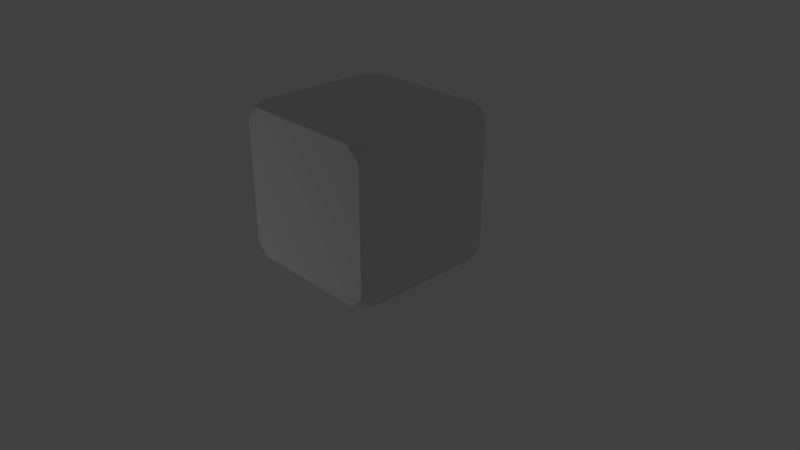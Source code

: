 # Source: block.blend  (saved by Blender 2.78.0; exported with 4.5.12 LTS)
import bpy
from mathutils import Matrix  # noqa: F401  (used for matrix-valued properties, if any)

bpy.ops.wm.read_factory_settings(use_empty=True)
scene = bpy.context.scene
scene.name = 'Scene'

# ---- collections
col_collection_1 = bpy.data.collections.new('Collection 1'); scene.collection.children.link(col_collection_1)

# ---- materials (node trees are filled in below, after node groups)
mat_none = bpy.data.materials.new('None')
mat_none.alpha_threshold = 0.0
mat_none.use_transparent_shadow = False
mat_none.specular_color = (0.8, 0.8, 0.8)
mat_none.roughness = 0.5
mat_none.specular_intensity = 1.0

# ---- material node trees

# ---- world
world_world = bpy.data.worlds.new('World'); scene.world = world_world
world_world.color = (0.05088, 0.05088, 0.05088)
world_world.use_sun_shadow = False
world_world.sun_shadow_jitter_overblur = 0.0
world_world.cycles.sampling_method = 'MANUAL'

# ---- cameras
cam_camera = bpy.data.cameras.new('Camera')
cam_camera.clip_end = 100.0
cam_camera.lens = 35.0
cam_camera.sensor_width = 32.0
cam_camera.sensor_height = 18.0
cam_camera.ortho_scale = 7.314
cam_camera.dof.focus_distance = 0.0
cam_camera.dof.aperture_fstop = 128.0

# ---- lights
light_lamp = bpy.data.lights.new('Lamp', 'POINT')
light_lamp.transmission_factor = 0.0
light_lamp.cutoff_distance = 30.0
light_lamp.energy = 100.0
light_lamp.shadow_buffer_clip_start = 1.001
light_lamp.shadow_soft_size = 0.1
light_lamp.shadow_maximum_resolution = 0.006
light_lamp.use_absolute_resolution = True

# ---- meshes
me_cube_001 = bpy.data.meshes.new('Cube.001')
me_cube_001.from_pydata([(0.819, 0.0, 1.0), (1.0, 0.181, 1.0), (1.0, 1.819, 1.0), (0.819, 2.0, 1.0), (-0.819, 2.0, 1.0), (-1.0, 1.819, 1.0), (-1.0, 0.181, 1.0), (-0.819, 0.0, 1.0), (1.0, 0.0, -0.819), (1.0, 0.181, -1.0), (1.0, 1.819, -1.0), (1.0, 1.91, -0.9095), (1.0, 2.0, -0.819), (1.0, 2.0, 0.819), (1.0, 0.0, 0.819), (0.9095, 2.0, -0.9095), (0.819, 2.0, -1.0), (-0.819, 2.0, -1.0), (-1.0, 2.0, -0.819), (-1.0, 2.0, 0.819), (-1.0, 0.0, 0.819), (-1.0, 1.819, -1.0), (-1.0, 0.181, -1.0), (-1.0, 0.0, -0.819), (-0.819, 0.0, -1.0), (0.9095, 1.91, -1.0), (0.819, 0.0, -1.0), (-0.962, 0.03795, 0.962), (-0.962, 1.962, 0.962), (-0.962, 0.03795, -0.962), (-0.962, 1.962, -0.962), (0.962, 0.03795, 0.962), (0.962, 1.962, 0.962), (0.962, 0.03795, -0.962), (0.962, 1.962, -0.962), (-1.0, 0.001158, 0.8202), (-1.0, 0.0, 0.8142)], [], [(0, 1, 2, 3, 4, 5, 6, 7), (8, 9, 10, 11, 12, 13, 2, 1, 14), (12, 15, 16, 17, 18, 19, 4, 3, 13), (20, 35, 36), (24, 22, 21, 17, 16, 25, 10, 9, 26), (8, 33, 9), (7, 6, 27), (19, 5, 28), (35, 27, 6), (13, 3, 32), (5, 4, 28), (17, 30, 18), (7, 27, 35, 20), (29, 23, 22), (1, 0, 31), (11, 10, 34, 12), (4, 19, 28), (33, 26, 9), (23, 24, 26, 8, 14, 0, 7, 20, 36), (16, 15, 12, 34), (8, 26, 33), (16, 34, 10, 25), (21, 18, 30), (2, 32, 3), (21, 30, 17), (24, 29, 22), (2, 13, 32), (14, 1, 31), (36, 35, 6, 5, 19, 18, 21, 22, 23), (29, 24, 23), (14, 31, 0)])
me_cube_001.polygons.foreach_set('use_smooth', [True] * 31)
_k = set([(0, 1), (0, 7), (0, 14), (1, 2), (1, 14), (2, 3), (2, 13), (3, 4), (3, 13), (4, 5), (4, 19), (5, 6), (5, 19), (6, 7), (6, 35), (7, 20), (8, 9), (8, 14), (8, 26), (9, 10), (9, 26), (10, 11), (10, 25), (11, 12), (12, 13), (12, 15), (15, 16), (16, 17), (16, 25), (17, 18), (17, 21), (18, 19), (18, 21), (20, 35), (20, 36), (21, 22), (22, 23), (22, 24), (23, 24), (23, 36), (24, 26)])
me_cube_001.attributes.new('sharp_edge', 'BOOLEAN', 'EDGE').data.foreach_set('value', [ (min(e.vertices), max(e.vertices)) in _k for e in me_cube_001.edges])
_uv = me_cube_001.uv_layers.new(name='UVMap')
_uv.uv.foreach_set('vector', [0.9547, 0.5001, 1.0, 0.5453, 1.0, 0.9548, 0.9548, 1.0, 0.5453, 1.0, 0.5, 0.9548, 0.5, 0.5453, 0.5453, 0.5001, 0.9547, 0.5, 1.0, 0.5453, 1.0, 0.9548, 0.9774, 0.9774, 0.9547, 1.0, 0.5452, 1.0, 0.5, 0.9548, 0.5, 0.5453, 0.5452, 0.5, 0.4548, 0.5, 0.4774, 0.5227, 0.5, 0.5453, 0.5, 0.9548, 0.4548, 1.0, 0.04525, 1.0, 5.96e-08, 0.9548, 0.0, 0.5453, 0.04525, 0.5, 0.9547, 0.5001, 0.955, 0.5003, 0.9535, 0.5001, 0.9547, 0.5, 1.0, 0.5453, 1.0, 0.9548, 0.9548, 1.0, 0.5453, 1.0, 0.5226, 0.9774, 0.5, 0.9548, 0.5, 0.5453, 0.5452, 0.5, 0.9547, 0.5, 0.9905, 0.5095, 1.0, 0.5453, 0.5453, 0.5001, 0.5, 0.5453, 0.5095, 0.5095, 0.9547, 1.0, 1.0, 0.9548, 0.9905, 0.9906, 0.955, 0.5003, 0.9905, 0.5095, 1.0, 0.5453, 0.04525, 0.5, 0.0, 0.5453, 0.009488, 0.5095, 0.5, 0.9548, 0.5453, 1.0, 0.5095, 0.9906, 0.5, 0.9548, 0.4905, 0.9905, 0.4548, 1.0, -6.179e-06, 0.04527, 0.009481, 0.009503, 0.04495, 2.354e-05, 0.04524, 2.372e-05, 0.5095, 0.5095, 0.5452, 0.5001, 0.5, 0.5453, 1.0, 0.5453, 0.9547, 0.5001, 0.9905, 0.5095, 0.9774, 0.9774, 1.0, 0.9548, 0.9905, 0.9905, 0.9547, 1.0, 5.96e-08, 0.9548, 0.04525, 1.0, 0.009488, 0.9905, 0.5095, 0.5095, 0.5452, 0.5, 0.5, 0.5453, 0.4547, 2.372e-05, 0.5, 0.04527, 0.5, 0.4548, 0.4547, 0.5, 0.04524, 0.5, -6.193e-06, 0.4548, -6.179e-06, 0.04527, 0.04524, 2.372e-05, 0.04644, 2.372e-05, 0.5, 0.5453, 0.4774, 0.5227, 0.4548, 0.5, 0.4905, 0.5095, 0.4547, 0.5, 0.5, 0.4548, 0.4905, 0.4905, 0.5453, 1.0, 0.5095, 0.9905, 0.5, 0.9548, 0.5226, 0.9774, 0.5, 0.9548, 0.5452, 1.0, 0.5095, 0.9906, 1.0, 0.9548, 0.9905, 0.9906, 0.9548, 1.0, 1.0, 0.9548, 0.9905, 0.9905, 0.9548, 1.0, 0.9547, 0.5, 0.9905, 0.5095, 1.0, 0.5453, 0.5, 0.9548, 0.5452, 1.0, 0.5095, 0.9905, 0.5452, 0.5, 0.5, 0.5453, 0.5095, 0.5095, 0.9535, 0.5001, 0.955, 0.5003, 1.0, 0.5453, 1.0, 0.9548, 0.9547, 1.0, 0.5452, 1.0, 0.5, 0.9548, 0.5, 0.5453, 0.5452, 0.5001, 0.4905, 0.009503, 0.5, 0.04527, 0.4547, 2.372e-05, 0.04524, 0.5, 0.009481, 0.4905, -6.193e-06, 0.4548])
me_cube_001.materials.append(mat_none)
me_cube_001.use_remesh_preserve_volume = False
me_cube_001.use_remesh_preserve_attributes = False
me_cube_001.use_mirror_vertex_groups = False
me_cube_001.update()
me_cube_001.normals_split_custom_set([tuple(v) for v in zip(*[iter([0.0, 0.0, 1.0, 0.0, 0.0, 1.0, 0.0, 0.0, 1.0, 0.0, 0.0, 1.0, 0.0, 0.0, 1.0, 0.0, 0.0, 1.0, 0.0, 0.0, 1.0, 0.0, 0.0, 1.0, 1.0, 0.0, 0.0, 1.0, 0.0, 0.0, 1.0, 0.0, 0.0, 1.0, 0.0, 0.0, 1.0, 0.0, 0.0, 1.0, 0.0, 0.0, 1.0, 0.0, 0.0, 1.0, 0.0, 0.0, 1.0, 0.0, 0.0, 0.0, 1.0, 0.0, 0.0, 1.0, 0.0, 0.0, 1.0, 0.0, 0.0, 1.0, 0.0, 0.0, 1.0, 0.0, 0.0, 1.0, 0.0, 0.0, 1.0, 0.0, 0.0, 1.0, 0.0, 0.0, 1.0, 0.0, -1.0, 0.0, 0.0, -1.0, 0.0, 0.0, -1.0, 0.0, 0.0, 0.0, 0.0, -1.0, 0.0, 0.0, -1.0, 0.0, 0.0, -1.0, 0.0, 0.0, -1.0, 0.0, 0.0, -1.0, 0.0, 0.0, -1.0, 0.0, 0.0, -1.0, 0.0, 0.0, -1.0, 0.0, 0.0, -1.0, 0.662, -0.662, -0.3513, 0.5774, -0.5774, -0.5774, 0.662, -0.3513, -0.662, -0.3535, -0.6608, 0.6621, -0.662, -0.3513, 0.662, -0.578, -0.5768, 0.5773, -0.662, 0.662, 0.3513, -0.662, 0.3513, 0.662, -0.5774, 0.5774, 0.5773, -0.4533, -0.8244, 0.339, -0.578, -0.5768, 0.5773, -0.662, -0.3513, 0.662, 0.662, 0.662, 0.3513, 0.3513, 0.662, 0.662, 0.5774, 0.5774, 0.5773, -0.662, 0.3513, 0.662, -0.3513, 0.662, 0.662, -0.5774, 0.5774, 0.5773, -0.3513, 0.662, -0.662, -0.5774, 0.5774, -0.5773, -0.662, 0.662, -0.3513, -0.3535, -0.6608, 0.6621, -0.578, -0.5768, 0.5773, -0.4533, -0.8244, 0.339, -0.3259, -0.8888, 0.3223, -0.5774, -0.5774, -0.5774, -0.662, -0.662, -0.3513, -0.662, -0.3513, -0.662, 0.662, -0.3513, 0.662, 0.3513, -0.662, 0.662, 0.5774, -0.5774, 0.5774, 0.8906, 0.3216, -0.3216, 0.662, 0.3513, -0.662, 0.5774, 0.5774, -0.5774, 0.662, 0.662, -0.3513, -0.3513, 0.662, 0.662, -0.662, 0.662, 0.3513, -0.5774, 0.5774, 0.5773, 0.5774, -0.5774, -0.5774, 0.3513, -0.662, -0.662, 0.662, -0.3513, -0.662, 0.0, -1.0, 0.0, 0.0, -1.0, 0.0, 0.0, -1.0, 0.0, 0.0, -1.0, 0.0, 0.0, -1.0, 0.0, 0.0, -1.0, 0.0, 0.0, -1.0, 0.0, 0.0, -1.0, 0.0, 0.0, -1.0, 0.0, 0.3513, 0.662, -0.662, 0.3216, 0.8906, -0.3216, 0.662, 0.662, -0.3513, 0.5774, 0.5774, -0.5774, 0.662, -0.662, -0.3513, 0.3513, -0.662, -0.662, 0.5774, -0.5774, -0.5774, 0.3513, 0.662, -0.662, 0.5774, 0.5774, -0.5774, 0.662, 0.3513, -0.662, 0.3216, 0.3216, -0.8906, -0.662, 0.3513, -0.662, -0.662, 0.662, -0.3513, -0.5774, 0.5774, -0.5773, 0.662, 0.3513, 0.662, 0.5774, 0.5774, 0.5773, 0.3513, 0.662, 0.662, -0.662, 0.3513, -0.662, -0.5774, 0.5774, -0.5773, -0.3513, 0.662, -0.662, -0.3513, -0.662, -0.662, -0.5774, -0.5774, -0.5774, -0.662, -0.3513, -0.662, 0.662, 0.3513, 0.662, 0.662, 0.662, 0.3513, 0.5774, 0.5774, 0.5773, 0.662, -0.662, 0.3513, 0.662, -0.3513, 0.662, 0.5774, -0.5774, 0.5774, -1.0, 0.0, 0.0, -1.0, 0.0, 0.0, -1.0, 0.0, 0.0, -1.0, 0.0, 0.0, -1.0, 0.0, 0.0, -1.0, 0.0, 0.0, -1.0, 0.0, 0.0, -1.0, 0.0, 0.0, -1.0, 0.0, 0.0, -0.5774, -0.5774, -0.5774, -0.3513, -0.662, -0.662, -0.662, -0.662, -0.3513, 0.662, -0.662, 0.3513, 0.5774, -0.5774, 0.5774, 0.3513, -0.662, 0.662])] * 3)])

# ---- objects
ob_cube_001 = bpy.data.objects.new('Cube.001', me_cube_001)
ob_lamp = bpy.data.objects.new('Lamp', light_lamp)
ob_camera = bpy.data.objects.new('Camera', cam_camera)

# ---- transforms, parenting, visibility, modifiers, constraints
ob_cube_001.location = (0.0, 0.0, 0.0)
ob_cube_001.rotation_euler = (1.571, -0.0, 0.0)
ob_cube_001.lineart.crease_threshold = 0.0
ob_lamp.location = (-3.924, -6.995, -2.096)
ob_lamp.rotation_euler = (0.6503, 0.05522, 1.866)
ob_lamp.lock_rotations_4d = False
ob_lamp.empty_display_type = 'ARROWS'
ob_lamp.color = (0.0, 0.0, 0.0, 0.0)
ob_lamp.lineart.crease_threshold = 0.0
ob_camera.location = (7.481, -6.508, 5.344)
ob_camera.rotation_euler = (1.109, 0.0, 0.8149)
ob_camera.lock_rotations_4d = False
ob_camera.empty_display_type = 'ARROWS'
ob_camera.color = (0.0, 0.0, 0.0, 0.0)
ob_camera.display_type = 'WIRE'
ob_camera.lineart.crease_threshold = 0.0

# ---- collection membership
col_collection_1.objects.link(ob_cube_001)
col_collection_1.objects.link(ob_lamp)
col_collection_1.objects.link(ob_camera)

# ---- scene / render settings (as saved in the file)
scene.camera = ob_camera
scene.frame_start = 1; scene.frame_end = 250; scene.frame_set(1)
scene.render.engine = 'BLENDER_EEVEE_NEXT'
scene.render.resolution_percentage = 50
scene.render.dither_intensity = 0.0
scene.cycles.use_denoising = False
scene.cycles.samples = 128
scene.cycles.sampling_pattern = 'TABULATED_SOBOL'
scene.cycles.light_sampling_threshold = 0.0
scene.cycles.use_adaptive_sampling = False
scene.cycles.use_light_tree = False
scene.cycles.blur_glossy = 0.0
scene.cycles.sample_clamp_indirect = 0.0
scene.view_settings.view_transform = 'Standard'
bpy.context.view_layer.update()
